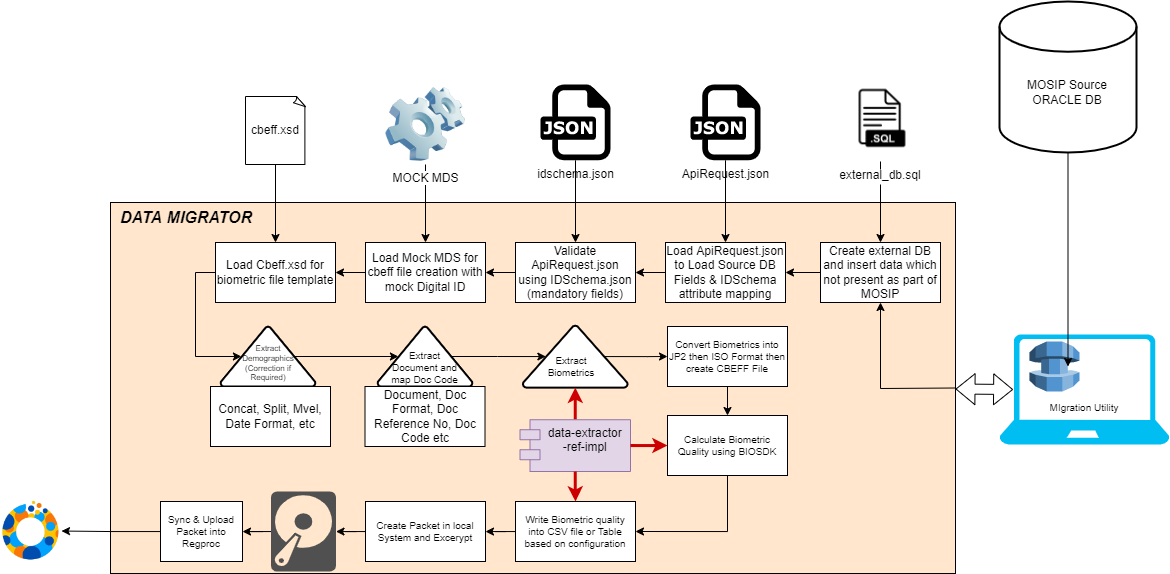

The diagram above was exported from draw.io. Its source (the exported page's mxGraphModel, read from the mxfile embedded in the PNG):
<mxGraphModel dx="2083" dy="582" grid="1" gridSize="10" guides="1" tooltips="1" connect="1" arrows="1" fold="1" page="1" pageScale="1" pageWidth="1169" pageHeight="827" math="0" shadow="0">
  <root>
    <mxCell id="0" />
    <mxCell id="1" parent="0" />
    <mxCell id="Gk9uWXwf9DPmDgmzF5y_-2" value="" style="verticalLabelPosition=bottom;html=1;verticalAlign=top;align=center;strokeColor=none;fillColor=#00BEF2;shape=mxgraph.azure.laptop;pointerEvents=1;fontSize=10;" vertex="1" parent="1">
      <mxGeometry x="479" y="362" width="170" height="110" as="geometry" />
    </mxCell>
    <mxCell id="Gk9uWXwf9DPmDgmzF5y_-4" value="" style="rounded=0;whiteSpace=wrap;html=1;fontSize=10;labelBackgroundColor=none;fillColor=#FFE6CC;" vertex="1" parent="1">
      <mxGeometry x="-410" y="230" width="845" height="371" as="geometry" />
    </mxCell>
    <mxCell id="Gk9uWXwf9DPmDgmzF5y_-13" value="" style="outlineConnect=0;dashed=0;verticalLabelPosition=bottom;verticalAlign=top;align=center;html=1;shape=mxgraph.aws3.database_migration_service;fillColor=#5294CF;gradientColor=none;fontSize=10;" vertex="1" parent="1">
      <mxGeometry x="509" y="369" width="50" height="50" as="geometry" />
    </mxCell>
    <mxCell id="Gk9uWXwf9DPmDgmzF5y_-14" style="edgeStyle=orthogonalEdgeStyle;rounded=0;orthogonalLoop=1;jettySize=auto;html=1;fontSize=10;entryX=0.77;entryY=0.5;entryDx=0;entryDy=0;entryPerimeter=0;exitX=0.5;exitY=1;exitDx=0;exitDy=0;exitPerimeter=0;" edge="1" parent="1" source="Gk9uWXwf9DPmDgmzF5y_-7" target="Gk9uWXwf9DPmDgmzF5y_-13">
      <mxGeometry relative="1" as="geometry">
        <Array as="points" />
      </mxGeometry>
    </mxCell>
    <mxCell id="Gk9uWXwf9DPmDgmzF5y_-15" value="" style="shape=flexArrow;endArrow=classic;startArrow=classic;html=1;rounded=0;fontSize=10;exitX=1;exitY=0.5;exitDx=0;exitDy=0;entryX=0.08;entryY=0.5;entryDx=0;entryDy=0;entryPerimeter=0;" edge="1" parent="1">
      <mxGeometry width="100" height="100" relative="1" as="geometry">
        <mxPoint x="435" y="416.5" as="sourcePoint" />
        <mxPoint x="492.5999999999999" y="417" as="targetPoint" />
      </mxGeometry>
    </mxCell>
    <mxCell id="Gk9uWXwf9DPmDgmzF5y_-16" value="MIgration Utility" style="text;html=1;strokeColor=none;fillColor=none;align=center;verticalAlign=middle;whiteSpace=wrap;rounded=0;fontSize=10;" vertex="1" parent="1">
      <mxGeometry x="509" y="425" width="110" height="20" as="geometry" />
    </mxCell>
    <mxCell id="Gk9uWXwf9DPmDgmzF5y_-72" value="" style="edgeStyle=orthogonalEdgeStyle;rounded=0;orthogonalLoop=1;jettySize=auto;html=1;" edge="1" parent="1" source="Gk9uWXwf9DPmDgmzF5y_-26" target="Gk9uWXwf9DPmDgmzF5y_-71">
      <mxGeometry relative="1" as="geometry" />
    </mxCell>
    <mxCell id="Gk9uWXwf9DPmDgmzF5y_-26" value="Convert Biometrics into JP2 then ISO Format then create CBEFF File" style="rounded=0;whiteSpace=wrap;html=1;fontSize=10;" vertex="1" parent="1">
      <mxGeometry x="147" y="354" width="120" height="60" as="geometry" />
    </mxCell>
    <mxCell id="Gk9uWXwf9DPmDgmzF5y_-27" value="" style="edgeStyle=orthogonalEdgeStyle;rounded=0;orthogonalLoop=1;jettySize=auto;html=1;fontSize=10;exitX=0.78;exitY=0.5;exitDx=0;exitDy=0;exitPerimeter=0;" edge="1" parent="1" source="Gk9uWXwf9DPmDgmzF5y_-23" target="Gk9uWXwf9DPmDgmzF5y_-26">
      <mxGeometry relative="1" as="geometry" />
    </mxCell>
    <mxCell id="Gk9uWXwf9DPmDgmzF5y_-80" style="edgeStyle=orthogonalEdgeStyle;rounded=0;orthogonalLoop=1;jettySize=auto;html=1;strokeColor=#000000;strokeWidth=1;" edge="1" parent="1" source="Gk9uWXwf9DPmDgmzF5y_-28" target="Gk9uWXwf9DPmDgmzF5y_-79">
      <mxGeometry relative="1" as="geometry" />
    </mxCell>
    <mxCell id="Gk9uWXwf9DPmDgmzF5y_-28" value="Create Packet in local System and Excerypt" style="rounded=0;whiteSpace=wrap;html=1;fontSize=10;" vertex="1" parent="1">
      <mxGeometry x="-155" y="529" width="120" height="60" as="geometry" />
    </mxCell>
    <mxCell id="Gk9uWXwf9DPmDgmzF5y_-88" style="edgeStyle=orthogonalEdgeStyle;rounded=0;orthogonalLoop=1;jettySize=auto;html=1;strokeColor=#000000;strokeWidth=1;" edge="1" parent="1" source="Gk9uWXwf9DPmDgmzF5y_-30" target="Gk9uWXwf9DPmDgmzF5y_-87">
      <mxGeometry relative="1" as="geometry" />
    </mxCell>
    <mxCell id="Gk9uWXwf9DPmDgmzF5y_-30" value="Sync &amp;amp; Upload Packet into Regproc" style="rounded=0;whiteSpace=wrap;html=1;fontSize=10;" vertex="1" parent="1">
      <mxGeometry x="-360" y="529" width="82" height="60" as="geometry" />
    </mxCell>
    <mxCell id="Gk9uWXwf9DPmDgmzF5y_-32" value="DATA MIGRATOR" style="text;html=1;strokeColor=none;fillColor=none;align=center;verticalAlign=middle;whiteSpace=wrap;rounded=0;fontSize=16;fontStyle=3" vertex="1" parent="1">
      <mxGeometry x="-419.5" y="230" width="170" height="30" as="geometry" />
    </mxCell>
    <mxCell id="Gk9uWXwf9DPmDgmzF5y_-34" value="" style="group" vertex="1" connectable="0" parent="1">
      <mxGeometry x="479" y="29" width="137" height="151" as="geometry" />
    </mxCell>
    <mxCell id="Gk9uWXwf9DPmDgmzF5y_-7" value="" style="strokeWidth=2;html=1;shape=mxgraph.flowchart.database;whiteSpace=wrap;" vertex="1" parent="Gk9uWXwf9DPmDgmzF5y_-34">
      <mxGeometry width="137" height="151" as="geometry" />
    </mxCell>
    <mxCell id="Gk9uWXwf9DPmDgmzF5y_-8" value="MOSIP Source ORACLE DB" style="text;html=1;strokeColor=none;fillColor=none;align=center;verticalAlign=middle;whiteSpace=wrap;rounded=0;" vertex="1" parent="Gk9uWXwf9DPmDgmzF5y_-34">
      <mxGeometry x="12.454545454545453" y="67.95" width="112.09090909090908" height="45.3" as="geometry" />
    </mxCell>
    <mxCell id="Gk9uWXwf9DPmDgmzF5y_-40" style="edgeStyle=orthogonalEdgeStyle;rounded=0;orthogonalLoop=1;jettySize=auto;html=1;" edge="1" parent="1" source="Gk9uWXwf9DPmDgmzF5y_-38" target="Gk9uWXwf9DPmDgmzF5y_-39">
      <mxGeometry relative="1" as="geometry" />
    </mxCell>
    <mxCell id="Gk9uWXwf9DPmDgmzF5y_-38" value="ApiRequest.json" style="dashed=0;outlineConnect=0;html=1;align=center;labelPosition=center;verticalLabelPosition=bottom;verticalAlign=top;shape=mxgraph.weblogos.json" vertex="1" parent="1">
      <mxGeometry x="170" y="112" width="70" height="75.8" as="geometry" />
    </mxCell>
    <mxCell id="Gk9uWXwf9DPmDgmzF5y_-44" value="" style="edgeStyle=orthogonalEdgeStyle;rounded=0;orthogonalLoop=1;jettySize=auto;html=1;" edge="1" parent="1" source="Gk9uWXwf9DPmDgmzF5y_-39" target="Gk9uWXwf9DPmDgmzF5y_-43">
      <mxGeometry relative="1" as="geometry" />
    </mxCell>
    <mxCell id="Gk9uWXwf9DPmDgmzF5y_-39" value="Load ApiRequest.json to Load Source DB Fields &amp;amp; IDSchema attribute mapping" style="rounded=0;whiteSpace=wrap;html=1;" vertex="1" parent="1">
      <mxGeometry x="145" y="270" width="120" height="60" as="geometry" />
    </mxCell>
    <mxCell id="Gk9uWXwf9DPmDgmzF5y_-41" value="" style="endArrow=classic;html=1;rounded=0;exitX=1;exitY=0.5;exitDx=0;exitDy=0;entryX=0.5;entryY=1;entryDx=0;entryDy=0;" edge="1" parent="1" source="Gk9uWXwf9DPmDgmzF5y_-4" target="Gk9uWXwf9DPmDgmzF5y_-57">
      <mxGeometry width="50" height="50" relative="1" as="geometry">
        <mxPoint x="180" y="420" as="sourcePoint" />
        <mxPoint x="230" y="370" as="targetPoint" />
        <Array as="points">
          <mxPoint x="360" y="416" />
        </Array>
      </mxGeometry>
    </mxCell>
    <mxCell id="Gk9uWXwf9DPmDgmzF5y_-49" value="" style="edgeStyle=orthogonalEdgeStyle;rounded=0;orthogonalLoop=1;jettySize=auto;html=1;" edge="1" parent="1" source="Gk9uWXwf9DPmDgmzF5y_-43" target="Gk9uWXwf9DPmDgmzF5y_-48">
      <mxGeometry relative="1" as="geometry" />
    </mxCell>
    <mxCell id="Gk9uWXwf9DPmDgmzF5y_-43" value="Validate ApiRequest.json using IDSchema.json (mandatory fields)" style="rounded=0;whiteSpace=wrap;html=1;" vertex="1" parent="1">
      <mxGeometry x="-5" y="270" width="120" height="60" as="geometry" />
    </mxCell>
    <mxCell id="Gk9uWXwf9DPmDgmzF5y_-46" style="edgeStyle=orthogonalEdgeStyle;rounded=0;orthogonalLoop=1;jettySize=auto;html=1;" edge="1" parent="1" source="Gk9uWXwf9DPmDgmzF5y_-45" target="Gk9uWXwf9DPmDgmzF5y_-43">
      <mxGeometry relative="1" as="geometry" />
    </mxCell>
    <mxCell id="Gk9uWXwf9DPmDgmzF5y_-45" value="idschema.json" style="dashed=0;outlineConnect=0;html=1;align=center;labelPosition=center;verticalLabelPosition=bottom;verticalAlign=top;shape=mxgraph.weblogos.json" vertex="1" parent="1">
      <mxGeometry x="20" y="112" width="70" height="75.8" as="geometry" />
    </mxCell>
    <mxCell id="Gk9uWXwf9DPmDgmzF5y_-50" style="edgeStyle=orthogonalEdgeStyle;rounded=0;orthogonalLoop=1;jettySize=auto;html=1;" edge="1" parent="1" source="Gk9uWXwf9DPmDgmzF5y_-47" target="Gk9uWXwf9DPmDgmzF5y_-48">
      <mxGeometry relative="1" as="geometry" />
    </mxCell>
    <mxCell id="Gk9uWXwf9DPmDgmzF5y_-47" value="MOCK MDS" style="image;html=1;image=img/lib/clip_art/computers/Software_128x128.png" vertex="1" parent="1">
      <mxGeometry x="-135" y="112" width="80" height="80" as="geometry" />
    </mxCell>
    <mxCell id="Gk9uWXwf9DPmDgmzF5y_-54" value="" style="edgeStyle=orthogonalEdgeStyle;rounded=0;orthogonalLoop=1;jettySize=auto;html=1;" edge="1" parent="1" source="Gk9uWXwf9DPmDgmzF5y_-48" target="Gk9uWXwf9DPmDgmzF5y_-51">
      <mxGeometry relative="1" as="geometry" />
    </mxCell>
    <mxCell id="Gk9uWXwf9DPmDgmzF5y_-48" value="Load Mock MDS for cbeff file creation with mock Digital ID" style="rounded=0;whiteSpace=wrap;html=1;" vertex="1" parent="1">
      <mxGeometry x="-155" y="270" width="120" height="60" as="geometry" />
    </mxCell>
    <mxCell id="Gk9uWXwf9DPmDgmzF5y_-60" style="edgeStyle=orthogonalEdgeStyle;rounded=0;orthogonalLoop=1;jettySize=auto;html=1;entryX=0.22;entryY=0.5;entryDx=0;entryDy=0;entryPerimeter=0;exitX=0;exitY=0.5;exitDx=0;exitDy=0;" edge="1" parent="1" source="Gk9uWXwf9DPmDgmzF5y_-51" target="Gk9uWXwf9DPmDgmzF5y_-17">
      <mxGeometry relative="1" as="geometry">
        <Array as="points">
          <mxPoint x="-325" y="300" />
          <mxPoint x="-325" y="384" />
        </Array>
      </mxGeometry>
    </mxCell>
    <mxCell id="Gk9uWXwf9DPmDgmzF5y_-51" value="Load Cbeff.xsd for biometric file template" style="rounded=0;whiteSpace=wrap;html=1;" vertex="1" parent="1">
      <mxGeometry x="-305" y="270" width="120" height="60" as="geometry" />
    </mxCell>
    <mxCell id="Gk9uWXwf9DPmDgmzF5y_-53" style="edgeStyle=orthogonalEdgeStyle;rounded=0;orthogonalLoop=1;jettySize=auto;html=1;" edge="1" parent="1" source="Gk9uWXwf9DPmDgmzF5y_-52" target="Gk9uWXwf9DPmDgmzF5y_-51">
      <mxGeometry relative="1" as="geometry" />
    </mxCell>
    <mxCell id="Gk9uWXwf9DPmDgmzF5y_-52" value="cbeff.xsd" style="whiteSpace=wrap;html=1;shape=mxgraph.basic.document" vertex="1" parent="1">
      <mxGeometry x="-275" y="124" width="60" height="68" as="geometry" />
    </mxCell>
    <mxCell id="Gk9uWXwf9DPmDgmzF5y_-58" style="edgeStyle=orthogonalEdgeStyle;rounded=0;orthogonalLoop=1;jettySize=auto;html=1;" edge="1" parent="1" source="Gk9uWXwf9DPmDgmzF5y_-56" target="Gk9uWXwf9DPmDgmzF5y_-57">
      <mxGeometry relative="1" as="geometry" />
    </mxCell>
    <mxCell id="Gk9uWXwf9DPmDgmzF5y_-56" value="external_db.sql" style="shape=image;verticalLabelPosition=bottom;labelBackgroundColor=default;verticalAlign=top;aspect=fixed;imageAspect=0;image=data:image/png,(base64 omitted: 1796 chars);" vertex="1" parent="1">
      <mxGeometry x="311" y="91" width="98" height="98" as="geometry" />
    </mxCell>
    <mxCell id="Gk9uWXwf9DPmDgmzF5y_-59" value="" style="edgeStyle=orthogonalEdgeStyle;rounded=0;orthogonalLoop=1;jettySize=auto;html=1;" edge="1" parent="1" source="Gk9uWXwf9DPmDgmzF5y_-57" target="Gk9uWXwf9DPmDgmzF5y_-39">
      <mxGeometry relative="1" as="geometry" />
    </mxCell>
    <mxCell id="Gk9uWXwf9DPmDgmzF5y_-57" value="Create external DB and insert data which not present as part of MOSIP" style="rounded=0;whiteSpace=wrap;html=1;" vertex="1" parent="1">
      <mxGeometry x="300" y="270" width="120" height="60" as="geometry" />
    </mxCell>
    <mxCell id="Gk9uWXwf9DPmDgmzF5y_-62" value="" style="group" vertex="1" connectable="0" parent="1">
      <mxGeometry x="-310" y="354" width="120" height="120" as="geometry" />
    </mxCell>
    <mxCell id="Gk9uWXwf9DPmDgmzF5y_-36" value="" style="group" vertex="1" connectable="0" parent="Gk9uWXwf9DPmDgmzF5y_-62">
      <mxGeometry x="10" width="95" height="60" as="geometry" />
    </mxCell>
    <mxCell id="Gk9uWXwf9DPmDgmzF5y_-17" value="" style="strokeWidth=2;html=1;shape=mxgraph.flowchart.extract_or_measurement;whiteSpace=wrap;fontSize=10;" vertex="1" parent="Gk9uWXwf9DPmDgmzF5y_-36">
      <mxGeometry width="95" height="60" as="geometry" />
    </mxCell>
    <mxCell id="Gk9uWXwf9DPmDgmzF5y_-18" value="Extract Demographics (Correction if Required)" style="text;html=1;strokeColor=none;fillColor=none;align=center;verticalAlign=middle;whiteSpace=wrap;rounded=0;fontSize=8;" vertex="1" parent="Gk9uWXwf9DPmDgmzF5y_-36">
      <mxGeometry x="17.5" y="22" width="60" height="30" as="geometry" />
    </mxCell>
    <mxCell id="Gk9uWXwf9DPmDgmzF5y_-61" value="Concat, Split, Mvel, Date Format, etc" style="rounded=0;whiteSpace=wrap;html=1;" vertex="1" parent="Gk9uWXwf9DPmDgmzF5y_-62">
      <mxGeometry y="60" width="120" height="60" as="geometry" />
    </mxCell>
    <mxCell id="Gk9uWXwf9DPmDgmzF5y_-64" style="edgeStyle=orthogonalEdgeStyle;rounded=0;orthogonalLoop=1;jettySize=auto;html=1;entryX=0.22;entryY=0.5;entryDx=0;entryDy=0;entryPerimeter=0;exitX=0.78;exitY=0.5;exitDx=0;exitDy=0;exitPerimeter=0;" edge="1" parent="1" source="Gk9uWXwf9DPmDgmzF5y_-17" target="Gk9uWXwf9DPmDgmzF5y_-19">
      <mxGeometry relative="1" as="geometry" />
    </mxCell>
    <mxCell id="Gk9uWXwf9DPmDgmzF5y_-65" style="edgeStyle=orthogonalEdgeStyle;rounded=0;orthogonalLoop=1;jettySize=auto;html=1;entryX=0.22;entryY=0.5;entryDx=0;entryDy=0;entryPerimeter=0;exitX=0.78;exitY=0.5;exitDx=0;exitDy=0;exitPerimeter=0;" edge="1" parent="1" source="Gk9uWXwf9DPmDgmzF5y_-19" target="Gk9uWXwf9DPmDgmzF5y_-23">
      <mxGeometry relative="1" as="geometry" />
    </mxCell>
    <mxCell id="Gk9uWXwf9DPmDgmzF5y_-69" value="" style="group" vertex="1" connectable="0" parent="1">
      <mxGeometry x="-155.5" y="354" width="120" height="120" as="geometry" />
    </mxCell>
    <mxCell id="Gk9uWXwf9DPmDgmzF5y_-35" value="" style="group" vertex="1" connectable="0" parent="Gk9uWXwf9DPmDgmzF5y_-69">
      <mxGeometry x="12.5" width="95" height="60" as="geometry" />
    </mxCell>
    <mxCell id="Gk9uWXwf9DPmDgmzF5y_-19" value="" style="strokeWidth=2;html=1;shape=mxgraph.flowchart.extract_or_measurement;whiteSpace=wrap;fontSize=10;" vertex="1" parent="Gk9uWXwf9DPmDgmzF5y_-35">
      <mxGeometry width="95" height="60" as="geometry" />
    </mxCell>
    <mxCell id="Gk9uWXwf9DPmDgmzF5y_-20" value="Extract Document and map Doc Code" style="text;html=1;strokeColor=none;fillColor=none;align=center;verticalAlign=middle;whiteSpace=wrap;rounded=0;fontSize=10;" vertex="1" parent="Gk9uWXwf9DPmDgmzF5y_-35">
      <mxGeometry x="10.5" y="26" width="72.5" height="30" as="geometry" />
    </mxCell>
    <mxCell id="Gk9uWXwf9DPmDgmzF5y_-63" value="Document, Doc Format, Doc Reference No, Doc Code etc" style="rounded=0;whiteSpace=wrap;html=1;" vertex="1" parent="Gk9uWXwf9DPmDgmzF5y_-69">
      <mxGeometry y="60" width="120" height="60" as="geometry" />
    </mxCell>
    <mxCell id="Gk9uWXwf9DPmDgmzF5y_-70" value="" style="group" vertex="1" connectable="0" parent="1">
      <mxGeometry x="-0.5" y="353" width="110.5" height="146" as="geometry" />
    </mxCell>
    <mxCell id="Gk9uWXwf9DPmDgmzF5y_-37" value="" style="group" vertex="1" connectable="0" parent="Gk9uWXwf9DPmDgmzF5y_-70">
      <mxGeometry x="2.7625" width="104.975" height="62.12765957446808" as="geometry" />
    </mxCell>
    <mxCell id="Gk9uWXwf9DPmDgmzF5y_-23" value="" style="strokeWidth=2;html=1;shape=mxgraph.flowchart.extract_or_measurement;whiteSpace=wrap;fontSize=10;" vertex="1" parent="Gk9uWXwf9DPmDgmzF5y_-37">
      <mxGeometry width="104.975" height="62.12765957446808" as="geometry" />
    </mxCell>
    <mxCell id="Gk9uWXwf9DPmDgmzF5y_-24" value="Extract Biometrics" style="text;html=1;strokeColor=none;fillColor=none;align=center;verticalAlign=middle;whiteSpace=wrap;rounded=0;fontSize=10;" vertex="1" parent="Gk9uWXwf9DPmDgmzF5y_-37">
      <mxGeometry x="8.2875" y="25.886524822695034" width="80.1125" height="31.06382978723404" as="geometry" />
    </mxCell>
    <mxCell id="Gk9uWXwf9DPmDgmzF5y_-68" style="edgeStyle=orthogonalEdgeStyle;rounded=0;orthogonalLoop=1;jettySize=auto;html=1;entryX=0.5;entryY=1;entryDx=0;entryDy=0;entryPerimeter=0;strokeColor=#CC0000;strokeWidth=3;" edge="1" parent="Gk9uWXwf9DPmDgmzF5y_-70" source="Gk9uWXwf9DPmDgmzF5y_-66" target="Gk9uWXwf9DPmDgmzF5y_-23">
      <mxGeometry relative="1" as="geometry" />
    </mxCell>
    <mxCell id="Gk9uWXwf9DPmDgmzF5y_-66" value="data-extractor&#10;-ref-impl" style="shape=module;align=left;spacingLeft=20;align=center;verticalAlign=top;fillColor=#e1d5e7;strokeColor=#9673a6;" vertex="1" parent="Gk9uWXwf9DPmDgmzF5y_-70">
      <mxGeometry y="94.22695035460993" width="110.5" height="51.77304964539007" as="geometry" />
    </mxCell>
    <mxCell id="Gk9uWXwf9DPmDgmzF5y_-76" style="edgeStyle=orthogonalEdgeStyle;rounded=0;orthogonalLoop=1;jettySize=auto;html=1;entryX=1;entryY=0.5;entryDx=0;entryDy=0;exitX=0.5;exitY=1;exitDx=0;exitDy=0;" edge="1" parent="1" source="Gk9uWXwf9DPmDgmzF5y_-71" target="Gk9uWXwf9DPmDgmzF5y_-74">
      <mxGeometry relative="1" as="geometry" />
    </mxCell>
    <mxCell id="Gk9uWXwf9DPmDgmzF5y_-71" value="Calculate Biometric Quality using BIOSDK" style="rounded=0;whiteSpace=wrap;html=1;fontSize=10;" vertex="1" parent="1">
      <mxGeometry x="147" y="443" width="120" height="60" as="geometry" />
    </mxCell>
    <mxCell id="Gk9uWXwf9DPmDgmzF5y_-73" value="" style="edgeStyle=orthogonalEdgeStyle;rounded=0;orthogonalLoop=1;jettySize=auto;html=1;strokeColor=#CC0000;strokeWidth=3;" edge="1" parent="1" source="Gk9uWXwf9DPmDgmzF5y_-66" target="Gk9uWXwf9DPmDgmzF5y_-71">
      <mxGeometry relative="1" as="geometry" />
    </mxCell>
    <mxCell id="Gk9uWXwf9DPmDgmzF5y_-78" value="" style="edgeStyle=orthogonalEdgeStyle;rounded=0;orthogonalLoop=1;jettySize=auto;html=1;strokeColor=#000000;strokeWidth=1;" edge="1" parent="1" source="Gk9uWXwf9DPmDgmzF5y_-74" target="Gk9uWXwf9DPmDgmzF5y_-28">
      <mxGeometry relative="1" as="geometry" />
    </mxCell>
    <mxCell id="Gk9uWXwf9DPmDgmzF5y_-74" value="Write Biometric quality into CSV file or Table based on configuration" style="rounded=0;whiteSpace=wrap;html=1;fontSize=10;" vertex="1" parent="1">
      <mxGeometry x="-5" y="529" width="120" height="60" as="geometry" />
    </mxCell>
    <mxCell id="Gk9uWXwf9DPmDgmzF5y_-75" value="" style="edgeStyle=orthogonalEdgeStyle;rounded=0;orthogonalLoop=1;jettySize=auto;html=1;strokeColor=#CC0000;strokeWidth=3;" edge="1" parent="1" source="Gk9uWXwf9DPmDgmzF5y_-66" target="Gk9uWXwf9DPmDgmzF5y_-74">
      <mxGeometry relative="1" as="geometry" />
    </mxCell>
    <mxCell id="Gk9uWXwf9DPmDgmzF5y_-81" value="" style="edgeStyle=orthogonalEdgeStyle;rounded=0;orthogonalLoop=1;jettySize=auto;html=1;strokeColor=#000000;strokeWidth=1;" edge="1" parent="1" source="Gk9uWXwf9DPmDgmzF5y_-79" target="Gk9uWXwf9DPmDgmzF5y_-30">
      <mxGeometry relative="1" as="geometry" />
    </mxCell>
    <mxCell id="Gk9uWXwf9DPmDgmzF5y_-79" value="" style="sketch=0;pointerEvents=1;shadow=0;dashed=0;html=1;strokeColor=none;fillColor=#505050;labelPosition=center;verticalLabelPosition=bottom;verticalAlign=top;outlineConnect=0;align=center;shape=mxgraph.office.devices.hard_disk;" vertex="1" parent="1">
      <mxGeometry x="-249.5" y="519" width="65" height="80" as="geometry" />
    </mxCell>
    <mxCell id="Gk9uWXwf9DPmDgmzF5y_-87" value="" style="shape=image;verticalLabelPosition=bottom;labelBackgroundColor=default;verticalAlign=top;aspect=fixed;imageAspect=0;image=data:image/png,(base64 omitted: 19716 chars);" vertex="1" parent="1">
      <mxGeometry x="-520" y="528" width="61" height="61" as="geometry" />
    </mxCell>
  </root>
</mxGraphModel>